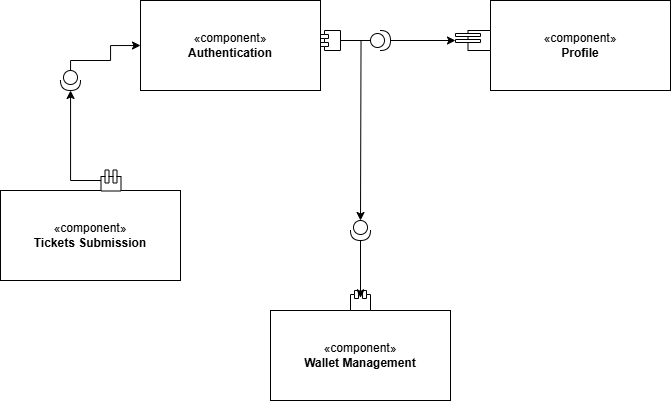

The diagram above was exported from draw.io. Its source (the exported page's mxGraphModel, read from the mxfile embedded in the PNG):
<mxGraphModel dx="1831" dy="494" grid="1" gridSize="10" guides="1" tooltips="1" connect="1" arrows="1" fold="1" page="1" pageScale="1" pageWidth="850" pageHeight="1100" math="0" shadow="0">
  <root>
    <mxCell id="0" />
    <mxCell id="1" parent="0" />
    <mxCell id="Un9ktW9X26nBLLqX-kd7-1" value="«component»&lt;br&gt;&lt;b&gt;Authentication&lt;/b&gt;" style="html=1;dropTarget=0;whiteSpace=wrap;" vertex="1" parent="1">
      <mxGeometry x="40" y="70" width="180" height="90" as="geometry" />
    </mxCell>
    <mxCell id="Un9ktW9X26nBLLqX-kd7-2" value="" style="shape=module;jettyWidth=8;jettyHeight=4;" vertex="1" parent="Un9ktW9X26nBLLqX-kd7-1">
      <mxGeometry x="1" width="20" height="20" relative="1" as="geometry">
        <mxPoint y="30" as="offset" />
      </mxGeometry>
    </mxCell>
    <mxCell id="Un9ktW9X26nBLLqX-kd7-6" style="rounded=0;orthogonalLoop=1;jettySize=auto;html=1;exitX=1;exitY=0.5;exitDx=0;exitDy=0;" edge="1" parent="1" source="Un9ktW9X26nBLLqX-kd7-2">
      <mxGeometry relative="1" as="geometry">
        <mxPoint x="280" y="110" as="targetPoint" />
        <mxPoint x="320" y="110" as="sourcePoint" />
      </mxGeometry>
    </mxCell>
    <mxCell id="Un9ktW9X26nBLLqX-kd7-8" style="edgeStyle=orthogonalEdgeStyle;rounded=0;orthogonalLoop=1;jettySize=auto;html=1;entryX=0;entryY=0.5;entryDx=0;entryDy=0;entryPerimeter=0;" edge="1" parent="1" source="Un9ktW9X26nBLLqX-kd7-7" target="Un9ktW9X26nBLLqX-kd7-16">
      <mxGeometry relative="1" as="geometry">
        <mxPoint x="360" y="110" as="targetPoint" />
      </mxGeometry>
    </mxCell>
    <mxCell id="Un9ktW9X26nBLLqX-kd7-7" value="" style="shape=providedRequiredInterface;html=1;verticalLabelPosition=bottom;sketch=0;" vertex="1" parent="1">
      <mxGeometry x="270" y="100" width="20" height="20" as="geometry" />
    </mxCell>
    <mxCell id="Un9ktW9X26nBLLqX-kd7-15" value="«component»&lt;br&gt;&lt;b&gt;Profile&lt;/b&gt;" style="html=1;dropTarget=0;whiteSpace=wrap;" vertex="1" parent="1">
      <mxGeometry x="390" y="70" width="180" height="90" as="geometry" />
    </mxCell>
    <mxCell id="Un9ktW9X26nBLLqX-kd7-16" value="" style="shape=module;jettyWidth=25;jettyHeight=3;" vertex="1" parent="Un9ktW9X26nBLLqX-kd7-15">
      <mxGeometry x="1" width="35" height="20" relative="1" as="geometry">
        <mxPoint x="-215" y="30" as="offset" />
      </mxGeometry>
    </mxCell>
    <mxCell id="Un9ktW9X26nBLLqX-kd7-22" value="«component»&lt;br&gt;&lt;b&gt;Wallet Management&lt;/b&gt;" style="html=1;dropTarget=0;whiteSpace=wrap;strokeColor=default;align=center;verticalAlign=middle;fontFamily=Helvetica;fontSize=12;fontColor=default;fillColor=default;" vertex="1" parent="1">
      <mxGeometry x="170" y="380" width="180" height="90" as="geometry" />
    </mxCell>
    <mxCell id="Un9ktW9X26nBLLqX-kd7-23" value="" style="shape=module;jettyWidth=8;jettyHeight=4;strokeColor=default;align=center;verticalAlign=middle;fontFamily=Helvetica;fontSize=12;fontColor=default;fillColor=default;direction=south;" vertex="1" parent="Un9ktW9X26nBLLqX-kd7-22">
      <mxGeometry x="1" width="20" height="20" relative="1" as="geometry">
        <mxPoint x="-100" y="-20" as="offset" />
      </mxGeometry>
    </mxCell>
    <mxCell id="Un9ktW9X26nBLLqX-kd7-31" value="" style="shape=providedRequiredInterface;html=1;verticalLabelPosition=bottom;sketch=0;strokeColor=default;align=center;verticalAlign=middle;fontFamily=Helvetica;fontSize=12;fontColor=default;fillColor=default;rotation=0;direction=south;" vertex="1" parent="1">
      <mxGeometry x="250" y="290" width="20" height="20" as="geometry" />
    </mxCell>
    <mxCell id="Un9ktW9X26nBLLqX-kd7-33" style="edgeStyle=orthogonalEdgeStyle;rounded=0;orthogonalLoop=1;jettySize=auto;html=1;entryX=0.367;entryY=0.5;entryDx=0;entryDy=0;entryPerimeter=0;fontFamily=Helvetica;fontSize=12;fontColor=default;" edge="1" parent="1" source="Un9ktW9X26nBLLqX-kd7-31" target="Un9ktW9X26nBLLqX-kd7-23">
      <mxGeometry relative="1" as="geometry" />
    </mxCell>
    <mxCell id="Un9ktW9X26nBLLqX-kd7-35" style="edgeStyle=orthogonalEdgeStyle;rounded=0;orthogonalLoop=1;jettySize=auto;html=1;fontFamily=Helvetica;fontSize=12;fontColor=default;" edge="1" parent="1" source="Un9ktW9X26nBLLqX-kd7-2">
      <mxGeometry relative="1" as="geometry">
        <mxPoint x="260" y="290" as="targetPoint" />
      </mxGeometry>
    </mxCell>
    <mxCell id="Un9ktW9X26nBLLqX-kd7-54" value="«component»&lt;br&gt;&lt;b&gt;Tickets Submission&lt;/b&gt;" style="html=1;dropTarget=0;whiteSpace=wrap;strokeColor=default;align=center;verticalAlign=middle;fontFamily=Helvetica;fontSize=12;fontColor=default;fillColor=default;" vertex="1" parent="1">
      <mxGeometry x="-100" y="260" width="180" height="90" as="geometry" />
    </mxCell>
    <mxCell id="Un9ktW9X26nBLLqX-kd7-58" style="edgeStyle=orthogonalEdgeStyle;rounded=0;orthogonalLoop=1;jettySize=auto;html=1;fontFamily=Helvetica;fontSize=12;fontColor=default;" edge="1" parent="1" source="Un9ktW9X26nBLLqX-kd7-57" target="Un9ktW9X26nBLLqX-kd7-59">
      <mxGeometry relative="1" as="geometry">
        <mxPoint x="-30" y="150" as="targetPoint" />
      </mxGeometry>
    </mxCell>
    <mxCell id="Un9ktW9X26nBLLqX-kd7-57" value="" style="shape=module;jettyWidth=13;jettyHeight=4;strokeColor=default;align=center;verticalAlign=middle;fontFamily=Helvetica;fontSize=12;fontColor=default;fillColor=default;rotation=0;direction=south;" vertex="1" parent="1">
      <mxGeometry x="0.5" y="239.5" width="20" height="21" as="geometry" />
    </mxCell>
    <mxCell id="Un9ktW9X26nBLLqX-kd7-60" style="edgeStyle=orthogonalEdgeStyle;rounded=0;orthogonalLoop=1;jettySize=auto;html=1;entryX=0;entryY=0.5;entryDx=0;entryDy=0;fontFamily=Helvetica;fontSize=12;fontColor=default;" edge="1" parent="1" source="Un9ktW9X26nBLLqX-kd7-59" target="Un9ktW9X26nBLLqX-kd7-1">
      <mxGeometry relative="1" as="geometry">
        <Array as="points">
          <mxPoint x="-30" y="130" />
          <mxPoint x="10" y="130" />
          <mxPoint x="10" y="115" />
        </Array>
      </mxGeometry>
    </mxCell>
    <mxCell id="Un9ktW9X26nBLLqX-kd7-59" value="" style="shape=providedRequiredInterface;html=1;verticalLabelPosition=bottom;sketch=0;strokeColor=default;align=center;verticalAlign=middle;fontFamily=Helvetica;fontSize=12;fontColor=default;fillColor=default;direction=south;" vertex="1" parent="1">
      <mxGeometry x="-40" y="140" width="20" height="20" as="geometry" />
    </mxCell>
  </root>
</mxGraphModel>